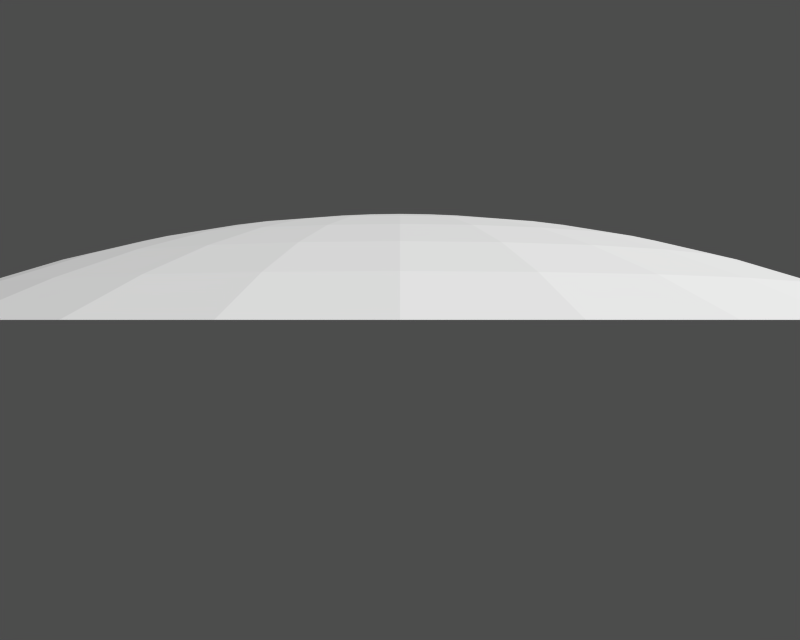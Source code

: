 # Source: sky.blend  (saved by Blender 2.27.0; exported with 4.5.12 LTS)
import bpy
from mathutils import Matrix  # noqa: F401  (used for matrix-valued properties, if any)

bpy.ops.wm.read_factory_settings(use_empty=True)
scene = bpy.context.scene
scene.name = '1'

# ---- collections
col_collection_1 = bpy.data.collections.new('Collection 1'); scene.collection.children.link(col_collection_1)

# ---- cameras
cam_camera = bpy.data.cameras.new('Camera')
cam_camera.passepartout_alpha = 0.2
cam_camera.clip_end = 100.0
cam_camera.lens = 35.0
cam_camera.ortho_scale = 7.314
cam_camera.show_passepartout = False
cam_camera.show_safe_areas = True
cam_camera.dof.focus_distance = 0.0
cam_camera.dof.aperture_fstop = 128.0

# ---- meshes
me_dome = bpy.data.meshes.new('dome')
me_dome.from_pydata([(1.793e-06, 1.013, 3.23e-06), (4.437, 0.002022, -0.8826), (3.836, 0.2671, -0.7631), (3.22, 0.4932, -0.6406), (2.592, 0.6795, -0.5155), (1.953, 0.8251, -0.3884), (1.306, 0.9295, -0.2598), (0.6544, 0.9923, -0.1302), (0.6164, 0.9923, -0.2553), (1.23, 0.9295, -0.5096), (1.84, 0.8251, -0.7619), (2.441, 0.6795, -1.011), (3.034, 0.4932, -1.257), (3.614, 0.2671, -1.497), (4.18, 0.002022, -1.731), (3.762, 0.002022, -2.514), (3.252, 0.2671, -2.173), (2.73, 0.4932, -1.824), (2.197, 0.6795, -1.468), (1.656, 0.8251, -1.106), (1.107, 0.9295, -0.7399), (0.5548, 0.9923, -0.3707), (0.4718, 0.9923, -0.4718), (0.9417, 0.9295, -0.9417), (1.408, 0.8251, -1.408), (1.869, 0.6795, -1.869), (2.322, 0.4932, -2.322), (2.766, 0.2671, -2.766), (3.199, 0.002022, -3.199), (2.514, 0.002022, -3.762), (2.173, 0.2671, -3.252), (1.824, 0.4932, -2.73), (1.468, 0.6795, -2.197), (1.106, 0.8251, -1.656), (0.7399, 0.9295, -1.107), (0.3707, 0.9923, -0.5547), (0.2553, 0.9923, -0.6164), (0.5096, 0.9295, -1.23), (0.7619, 0.8251, -1.839), (1.011, 0.6795, -2.441), (1.257, 0.4932, -3.034), (1.497, 0.2671, -3.614), (1.731, 0.002022, -4.18), (0.8826, 0.002022, -4.437), (0.7631, 0.2671, -3.836), (0.6406, 0.4932, -3.22), (0.5155, 0.6795, -2.592), (0.3884, 0.8251, -1.953), (0.2598, 0.9295, -1.306), (0.1302, 0.9923, -0.6544), (1.752e-06, 0.9923, -0.6672), (1.697e-06, 0.9295, -1.332), (1.746e-06, 0.8251, -1.991), (1.581e-06, 0.6795, -2.643), (1.655e-06, 0.4932, -3.284), (1.493e-06, 0.2671, -3.912), (1.475e-06, 0.002022, -4.524), (-0.8826, 0.002022, -4.437), (-0.7631, 0.2671, -3.836), (-0.6406, 0.4932, -3.22), (-0.5155, 0.6795, -2.592), (-0.3884, 0.8251, -1.953), (-0.2598, 0.9295, -1.306), (-0.1302, 0.9923, -0.6544), (-0.2553, 0.9923, -0.6164), (-0.5096, 0.9295, -1.23), (-0.7619, 0.8251, -1.839), (-1.011, 0.6795, -2.441), (-1.257, 0.4932, -3.034), (-1.497, 0.2671, -3.614), (-1.731, 0.002022, -4.18), (-2.514, 0.002022, -3.762), (-2.173, 0.2671, -3.252), (-1.824, 0.4932, -2.73), (-1.468, 0.6795, -2.197), (-1.106, 0.8251, -1.656), (-0.7399, 0.9295, -1.107), (-0.3707, 0.9923, -0.5547), (-0.4718, 0.9923, -0.4718), (-0.9417, 0.9295, -0.9417), (-1.408, 0.8251, -1.408), (-1.869, 0.6795, -1.869), (-2.322, 0.4932, -2.322), (-2.766, 0.2671, -2.766), (-3.199, 0.002022, -3.199), (-3.762, 0.002022, -2.514), (-3.252, 0.2671, -2.173), (-2.73, 0.4932, -1.824), (-2.197, 0.6795, -1.468), (-1.656, 0.8251, -1.106), (-1.107, 0.9295, -0.7399), (-0.5547, 0.9923, -0.3707), (-0.6164, 0.9923, -0.2553), (-1.23, 0.9295, -0.5096), (-1.839, 0.8251, -0.7619), (-2.441, 0.6795, -1.011), (-3.034, 0.4932, -1.257), (-3.614, 0.2671, -1.497), (-4.18, 0.002022, -1.731), (-4.437, 0.002022, -0.8826), (-3.836, 0.2671, -0.7631), (-3.22, 0.4932, -0.6406), (-2.592, 0.6795, -0.5155), (-1.953, 0.8251, -0.3884), (-1.306, 0.9295, -0.2598), (-0.6544, 0.9923, -0.1302), (-0.6672, 0.9923, 3.277e-06), (-1.332, 0.9295, 3.503e-06), (-1.991, 0.8251, 3.318e-06), (-2.643, 0.6795, 3.7e-06), (-3.284, 0.4932, 3.464e-06), (-3.912, 0.2671, 3.827e-06), (-4.524, 0.002022, 3.684e-06), (-4.437, 0.002022, 0.8826), (-3.836, 0.2671, 0.7631), (-3.22, 0.4932, 0.6406), (-2.592, 0.6795, 0.5155), (-1.953, 0.8251, 0.3884), (-1.306, 0.9295, 0.2598), (-0.6544, 0.9923, 0.1302), (-0.6164, 0.9923, 0.2553), (-1.23, 0.9295, 0.5096), (-1.839, 0.8251, 0.7619), (-2.441, 0.6795, 1.011), (-3.034, 0.4932, 1.257), (-3.614, 0.2671, 1.497), (-4.18, 0.002022, 1.731), (-3.762, 0.002022, 2.514), (-3.252, 0.2671, 2.173), (-2.73, 0.4932, 1.824), (-2.197, 0.6795, 1.468), (-1.656, 0.8251, 1.106), (-1.107, 0.9295, 0.7399), (-0.5547, 0.9923, 0.3707), (-0.4718, 0.9923, 0.4718), (-0.9417, 0.9295, 0.9417), (-1.408, 0.8251, 1.408), (-1.869, 0.6795, 1.869), (-2.322, 0.4932, 2.322), (-2.766, 0.2671, 2.766), (-3.199, 0.002022, 3.199), (-2.514, 0.002022, 3.762), (-2.173, 0.2671, 3.252), (-1.824, 0.4932, 2.73), (-1.468, 0.6795, 2.197), (-1.106, 0.8251, 1.656), (-0.7399, 0.9295, 1.107), (-0.3707, 0.9923, 0.5548), (-0.2553, 0.9923, 0.6164), (-0.5096, 0.9295, 1.23), (-0.7619, 0.8251, 1.84), (-1.011, 0.6795, 2.441), (-1.257, 0.4932, 3.034), (-1.497, 0.2671, 3.614), (-1.731, 0.002022, 4.18), (-0.8826, 0.002022, 4.437), (-0.7631, 0.2671, 3.836), (-0.6406, 0.4932, 3.22), (-0.5155, 0.6795, 2.592), (-0.3884, 0.8251, 1.953), (-0.2598, 0.9295, 1.306), (-0.1302, 0.9923, 0.6544), (1.862e-06, 0.9923, 0.6672), (2.167e-06, 0.9295, 1.332), (1.906e-06, 0.8251, 1.991), (2.412e-06, 0.6795, 2.643), (2.453e-06, 0.4932, 3.284), (2.721e-06, 0.2671, 3.912), (2.583e-06, 0.002022, 4.524), (0.8826, 0.002022, 4.437), (0.7631, 0.2671, 3.836), (0.6406, 0.4932, 3.22), (0.5155, 0.6795, 2.592), (0.3884, 0.8251, 1.953), (0.2598, 0.9295, 1.306), (0.1302, 0.9923, 0.6544), (0.2553, 0.9923, 0.6164), (0.5096, 0.9295, 1.23), (0.7619, 0.8251, 1.84), (1.011, 0.6795, 2.441), (1.257, 0.4932, 3.034), (1.497, 0.2671, 3.614), (1.731, 0.002022, 4.18), (2.514, 0.002022, 3.762), (2.173, 0.2671, 3.252), (1.824, 0.4932, 2.73), (1.468, 0.6795, 2.197), (1.106, 0.8251, 1.656), (0.7399, 0.9295, 1.107), (0.3707, 0.9923, 0.5548), (0.4718, 0.9923, 0.4718), (0.9417, 0.9295, 0.9417), (1.408, 0.8251, 1.408), (1.869, 0.6795, 1.869), (2.322, 0.4932, 2.322), (2.766, 0.2671, 2.766), (3.199, 0.002022, 3.199), (3.762, 0.002022, 2.514), (3.252, 0.2671, 2.173), (2.73, 0.4932, 1.824), (2.197, 0.6795, 1.468), (1.656, 0.8251, 1.106), (1.107, 0.9295, 0.7399), (0.5548, 0.9923, 0.3707), (0.6164, 0.9923, 0.2553), (1.23, 0.9295, 0.5096), (1.84, 0.8251, 0.7619), (2.441, 0.6795, 1.011), (3.034, 0.4932, 1.257), (3.614, 0.2671, 1.497), (4.18, 0.002022, 1.731), (4.437, 0.002022, 0.8826), (3.836, 0.2671, 0.7631), (3.22, 0.4932, 0.6406), (2.592, 0.6795, 0.5155), (1.953, 0.8251, 0.3884), (1.306, 0.9295, 0.2598), (0.6544, 0.9923, 0.1302), (0.6672, 0.9923, 3.101e-06), (1.332, 0.9295, 2.709e-06), (1.991, 0.8251, 2.96e-06), (2.643, 0.6795, 2.417e-06), (3.284, 0.4932, 2.379e-06), (3.912, 0.2671, 1.937e-06), (4.524, 0.002022, 2.025e-06)], [], [(224, 223, 2, 1), (223, 222, 3, 2), (222, 221, 4, 3), (221, 220, 5, 4), (220, 219, 6, 5), (219, 218, 7, 6), (218, 0, 7), (7, 0, 8), (6, 7, 8, 9), (5, 6, 9, 10), (4, 5, 10, 11), (3, 4, 11, 12), (2, 3, 12, 13), (1, 2, 13, 14), (14, 13, 16, 15), (13, 12, 17, 16), (12, 11, 18, 17), (11, 10, 19, 18), (10, 9, 20, 19), (9, 8, 21, 20), (8, 0, 21), (21, 0, 22), (20, 21, 22, 23), (19, 20, 23, 24), (18, 19, 24, 25), (17, 18, 25, 26), (16, 17, 26, 27), (15, 16, 27, 28), (28, 27, 30, 29), (27, 26, 31, 30), (26, 25, 32, 31), (25, 24, 33, 32), (24, 23, 34, 33), (23, 22, 35, 34), (22, 0, 35), (35, 0, 36), (34, 35, 36, 37), (33, 34, 37, 38), (32, 33, 38, 39), (31, 32, 39, 40), (30, 31, 40, 41), (29, 30, 41, 42), (42, 41, 44, 43), (41, 40, 45, 44), (40, 39, 46, 45), (39, 38, 47, 46), (38, 37, 48, 47), (37, 36, 49, 48), (36, 0, 49), (49, 0, 50), (48, 49, 50, 51), (47, 48, 51, 52), (46, 47, 52, 53), (45, 46, 53, 54), (44, 45, 54, 55), (43, 44, 55, 56), (56, 55, 58, 57), (55, 54, 59, 58), (54, 53, 60, 59), (53, 52, 61, 60), (52, 51, 62, 61), (51, 50, 63, 62), (50, 0, 63), (63, 0, 64), (62, 63, 64, 65), (61, 62, 65, 66), (60, 61, 66, 67), (59, 60, 67, 68), (58, 59, 68, 69), (57, 58, 69, 70), (70, 69, 72, 71), (69, 68, 73, 72), (68, 67, 74, 73), (67, 66, 75, 74), (66, 65, 76, 75), (65, 64, 77, 76), (64, 0, 77), (77, 0, 78), (76, 77, 78, 79), (75, 76, 79, 80), (74, 75, 80, 81), (73, 74, 81, 82), (72, 73, 82, 83), (71, 72, 83, 84), (84, 83, 86, 85), (83, 82, 87, 86), (82, 81, 88, 87), (81, 80, 89, 88), (80, 79, 90, 89), (79, 78, 91, 90), (78, 0, 91), (91, 0, 92), (90, 91, 92, 93), (89, 90, 93, 94), (88, 89, 94, 95), (87, 88, 95, 96), (86, 87, 96, 97), (85, 86, 97, 98), (98, 97, 100, 99), (97, 96, 101, 100), (96, 95, 102, 101), (95, 94, 103, 102), (94, 93, 104, 103), (93, 92, 105, 104), (92, 0, 105), (105, 0, 106), (104, 105, 106, 107), (103, 104, 107, 108), (102, 103, 108, 109), (101, 102, 109, 110), (100, 101, 110, 111), (99, 100, 111, 112), (112, 111, 114, 113), (111, 110, 115, 114), (110, 109, 116, 115), (109, 108, 117, 116), (108, 107, 118, 117), (107, 106, 119, 118), (106, 0, 119), (119, 0, 120), (118, 119, 120, 121), (117, 118, 121, 122), (116, 117, 122, 123), (115, 116, 123, 124), (114, 115, 124, 125), (113, 114, 125, 126), (126, 125, 128, 127), (125, 124, 129, 128), (124, 123, 130, 129), (123, 122, 131, 130), (122, 121, 132, 131), (121, 120, 133, 132), (120, 0, 133), (133, 0, 134), (132, 133, 134, 135), (131, 132, 135, 136), (130, 131, 136, 137), (129, 130, 137, 138), (128, 129, 138, 139), (127, 128, 139, 140), (140, 139, 142, 141), (139, 138, 143, 142), (138, 137, 144, 143), (137, 136, 145, 144), (136, 135, 146, 145), (135, 134, 147, 146), (134, 0, 147), (147, 0, 148), (146, 147, 148, 149), (145, 146, 149, 150), (144, 145, 150, 151), (143, 144, 151, 152), (142, 143, 152, 153), (141, 142, 153, 154), (154, 153, 156, 155), (153, 152, 157, 156), (152, 151, 158, 157), (151, 150, 159, 158), (150, 149, 160, 159), (149, 148, 161, 160), (148, 0, 161), (161, 0, 162), (160, 161, 162, 163), (159, 160, 163, 164), (158, 159, 164, 165), (157, 158, 165, 166), (156, 157, 166, 167), (155, 156, 167, 168), (168, 167, 170, 169), (167, 166, 171, 170), (166, 165, 172, 171), (165, 164, 173, 172), (164, 163, 174, 173), (163, 162, 175, 174), (162, 0, 175), (175, 0, 176), (174, 175, 176, 177), (173, 174, 177, 178), (172, 173, 178, 179), (171, 172, 179, 180), (170, 171, 180, 181), (169, 170, 181, 182), (182, 181, 184, 183), (181, 180, 185, 184), (180, 179, 186, 185), (179, 178, 187, 186), (178, 177, 188, 187), (177, 176, 189, 188), (176, 0, 189), (189, 0, 190), (188, 189, 190, 191), (187, 188, 191, 192), (186, 187, 192, 193), (185, 186, 193, 194), (184, 185, 194, 195), (183, 184, 195, 196), (196, 195, 198, 197), (195, 194, 199, 198), (194, 193, 200, 199), (193, 192, 201, 200), (192, 191, 202, 201), (191, 190, 203, 202), (190, 0, 203), (203, 0, 204), (202, 203, 204, 205), (201, 202, 205, 206), (200, 201, 206, 207), (199, 200, 207, 208), (198, 199, 208, 209), (197, 198, 209, 210), (210, 209, 212, 211), (209, 208, 213, 212), (208, 207, 214, 213), (207, 206, 215, 214), (206, 205, 216, 215), (205, 204, 217, 216), (204, 0, 217), (217, 0, 218), (216, 217, 218, 219), (215, 216, 219, 220), (214, 215, 220, 221), (213, 214, 221, 222), (212, 213, 222, 223), (211, 212, 223, 224)])
me_dome.use_remesh_preserve_volume = False
me_dome.use_remesh_preserve_attributes = False
me_dome.use_mirror_vertex_groups = False
me_dome.update()

# ---- objects
ob_dome = bpy.data.objects.new('dome', me_dome)
ob_camera = bpy.data.objects.new('Camera', cam_camera)

# ---- transforms, parenting, visibility, modifiers, constraints
ob_dome.location = (0.0, 0.0, 0.0)
ob_dome.rotation_euler = (1.571, -0.0, -0.0)
ob_dome.lock_rotations_4d = False
ob_dome.empty_display_type = 'ARROWS'
ob_dome.color = (0.0, 0.0, 0.0, 1.0)
ob_dome.lineart.crease_threshold = 0.0
ob_camera.location = (0.0, -8.129, 0.0)
ob_camera.rotation_euler = (1.571, 0.0, 0.0)
ob_camera.lock_rotations_4d = False
ob_camera.empty_display_type = 'ARROWS'
ob_camera.color = (0.0, 0.0, 0.0, 0.0)
ob_camera.display_type = 'WIRE'
ob_camera.lineart.crease_threshold = 0.0

# ---- collection membership
col_collection_1.objects.link(ob_dome)
col_collection_1.objects.link(ob_camera)

# ---- scene / render settings (as saved in the file)
scene.camera = ob_camera
scene.frame_start = 1; scene.frame_end = 250; scene.frame_set(1)
scene.render.engine = 'BLENDER_EEVEE_NEXT'
scene.render.image_settings.file_format = 'TARGA'
scene.render.image_settings.color_mode = 'RGB'
scene.render.image_settings.quality = 95
scene.render.image_settings.compression = 95
scene.render.resolution_x = 320
scene.render.resolution_y = 256
scene.render.fps = 25
scene.render.dither_intensity = 0.0
scene.render.use_compositing = False
scene.render.use_sequencer = False
scene.render.use_file_extension = False
scene.render.bake_bias = 0.0
scene.render.use_stamp_time = False
scene.render.use_stamp_date = False
scene.render.use_stamp_frame = False
scene.render.use_stamp_camera = False
scene.render.use_stamp_scene = False
scene.render.use_stamp_filename = False
scene.render.use_stamp_render_time = False
scene.render.stamp_font_size = 0
scene.cycles.use_denoising = False
scene.cycles.samples = 10
scene.cycles.sampling_pattern = 'TABULATED_SOBOL'
scene.cycles.light_sampling_threshold = 0.0
scene.cycles.use_adaptive_sampling = False
scene.cycles.use_light_tree = False
scene.cycles.blur_glossy = 0.0
scene.cycles.volume_bounces = 1
scene.cycles.pixel_filter_type = 'GAUSSIAN'
scene.cycles.sample_clamp_indirect = 0.0
scene.view_settings.view_transform = 'Raw'
bpy.context.view_layer.update()

# ---- added for rendering (the .blend has no usable light): sun + grey world if the file has none
light_auto_sun = bpy.data.lights.new('AutoSun', 'SUN')
light_auto_sun.energy = 3.0
light_auto_sun.angle = 0.0523599
ob_auto_sun = bpy.data.objects.new('AutoSun', light_auto_sun)
scene.collection.objects.link(ob_auto_sun)
ob_auto_sun.rotation_euler = (0.872665, 0.174533, 0.523599)
if scene.world is None:
    world_auto = bpy.data.worlds.new('AutoWorld')
    world_auto.color = (0.3, 0.3, 0.3)
    scene.world = world_auto
bpy.context.view_layer.update()
